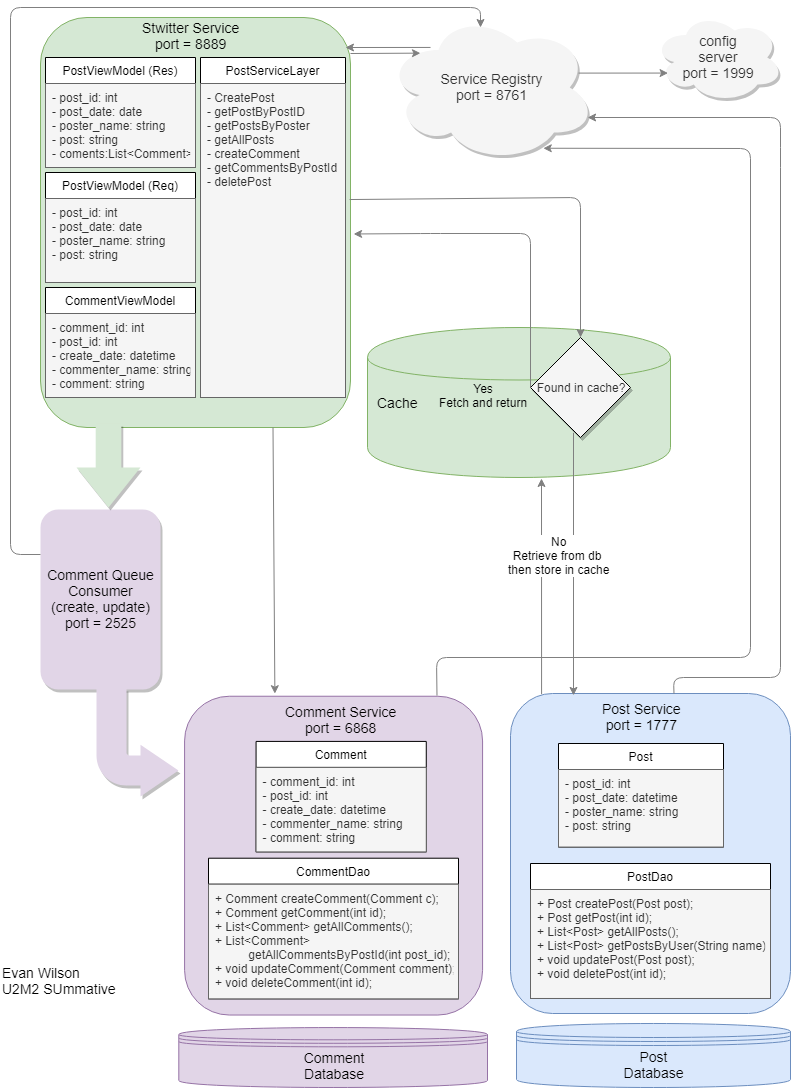

The diagram above was exported from draw.io. Its source (the exported page's mxGraphModel, read from the mxfile embedded in the PNG):
<mxGraphModel dx="1806" dy="910" grid="1" gridSize="10" guides="1" tooltips="1" connect="1" arrows="1" fold="1" page="1" pageScale="1" pageWidth="850" pageHeight="1100" math="0" shadow="0">
  <root>
    <mxCell id="0" />
    <mxCell id="1" parent="0" />
    <mxCell id="J0fOmYzFtQeh2WZvoIdd-55" value="" style="endArrow=classic;html=1;strokeColor=#808080;exitX=0.111;exitY=0.002;exitDx=0;exitDy=0;exitPerimeter=0;" parent="1" source="TptZWq8u8ISGLkhSfegj-6" edge="1">
      <mxGeometry width="50" height="50" relative="1" as="geometry">
        <mxPoint x="562" y="690" as="sourcePoint" />
        <mxPoint x="561" y="481" as="targetPoint" />
      </mxGeometry>
    </mxCell>
    <mxCell id="TptZWq8u8ISGLkhSfegj-1" value="&lt;font style=&quot;font-size: 14px&quot;&gt;Service Registry&lt;br&gt;port = 8761&lt;br&gt;&lt;/font&gt;" style="ellipse;shape=cloud;whiteSpace=wrap;html=1;fillColor=#f5f5f5;strokeColor=none;fontColor=#333333;shadow=1;" parent="1" vertex="1">
      <mxGeometry x="405.5" y="15" width="210" height="150" as="geometry" />
    </mxCell>
    <mxCell id="TptZWq8u8ISGLkhSfegj-2" value="&lt;font style=&quot;font-size: 14px&quot;&gt;config server&lt;br&gt;port = 1999&lt;br&gt;&lt;/font&gt;" style="ellipse;shape=cloud;whiteSpace=wrap;html=1;fillColor=#f5f5f5;strokeColor=none;fontColor=#333333;shadow=1;" parent="1" vertex="1">
      <mxGeometry x="673" y="15" width="130" height="90" as="geometry" />
    </mxCell>
    <mxCell id="TptZWq8u8ISGLkhSfegj-5" value="&lt;font style=&quot;font-size: 14px&quot;&gt;Comment Queue Consumer&lt;br&gt;(create, update)&lt;br&gt;port = 2525&lt;br&gt;&lt;/font&gt;" style="rounded=1;whiteSpace=wrap;html=1;align=center;fillColor=#e1d5e7;strokeColor=none;shadow=1;comic=0;glass=0;absoluteArcSize=0;strokeOpacity=100;fillOpacity=100;" parent="1" vertex="1">
      <mxGeometry x="60" y="512" width="120" height="180" as="geometry" />
    </mxCell>
    <mxCell id="TptZWq8u8ISGLkhSfegj-37" value="" style="group" parent="1" vertex="1" connectable="0">
      <mxGeometry x="202" y="550" width="315" height="540" as="geometry" />
    </mxCell>
    <mxCell id="TptZWq8u8ISGLkhSfegj-38" value="" style="group" parent="TptZWq8u8ISGLkhSfegj-37" vertex="1" connectable="0">
      <mxGeometry x="-10" y="8" width="315" height="532" as="geometry" />
    </mxCell>
    <mxCell id="TptZWq8u8ISGLkhSfegj-39" value="&lt;font style=&quot;font-size: 14px&quot;&gt;Comment&lt;br&gt;Database&lt;/font&gt;" style="shape=datastore;whiteSpace=wrap;html=1;fillColor=#e1d5e7;strokeColor=#9673a6;" parent="TptZWq8u8ISGLkhSfegj-38" vertex="1">
      <mxGeometry x="6.299999999999997" y="472.0563380281691" width="308.6999999999999" height="59.94366197183096" as="geometry" />
    </mxCell>
    <mxCell id="TptZWq8u8ISGLkhSfegj-40" value="" style="group" parent="TptZWq8u8ISGLkhSfegj-38" vertex="1" connectable="0">
      <mxGeometry x="11.999999999999996" y="140.7939508506616" width="297.9999999999999" height="318.797731568998" as="geometry" />
    </mxCell>
    <mxCell id="TptZWq8u8ISGLkhSfegj-41" value="" style="rounded=1;whiteSpace=wrap;html=1;fillColor=#e1d5e7;strokeColor=#9673a6;" parent="TptZWq8u8ISGLkhSfegj-40" vertex="1">
      <mxGeometry x="0.0814882333443824" y="-0.055814129797105254" width="297.9999999999999" height="318.797731568998" as="geometry" />
    </mxCell>
    <mxCell id="TptZWq8u8ISGLkhSfegj-42" value="&lt;font style=&quot;font-size: 14px&quot;&gt;Comment Service&lt;br&gt;port = 6868&lt;br&gt;&lt;/font&gt;" style="text;html=1;resizable=0;points=[];autosize=1;align=center;verticalAlign=top;spacingTop=-4;" parent="TptZWq8u8ISGLkhSfegj-40" vertex="1">
      <mxGeometry x="91.6623454967306" y="5.126708225064446" width="130" height="30" as="geometry" />
    </mxCell>
    <mxCell id="TptZWq8u8ISGLkhSfegj-43" value="Comment" style="swimlane;fontStyle=0;childLayout=stackLayout;horizontal=1;startSize=26;horizontalStack=0;resizeParent=1;resizeParentMax=0;resizeLast=0;collapsible=1;marginBottom=0;" parent="TptZWq8u8ISGLkhSfegj-40" vertex="1">
      <mxGeometry x="71.57362433862431" y="45.12684715938032" width="170.20687830687825" height="110.47637051039695" as="geometry" />
    </mxCell>
    <mxCell id="TptZWq8u8ISGLkhSfegj-44" value="- comment_id: int&#10;- post_id: int&#10;- create_date: datetime&#10;- commenter_name: string&#10;- comment: string" style="text;align=left;verticalAlign=top;spacingLeft=4;spacingRight=4;overflow=hidden;rotatable=0;points=[[0,0.5],[1,0.5]];portConstraint=eastwest;fillColor=#f5f5f5;strokeColor=#666666;fontColor=#333333;" parent="TptZWq8u8ISGLkhSfegj-43" vertex="1">
      <mxGeometry y="26" width="170.20687830687825" height="84.47637051039695" as="geometry" />
    </mxCell>
    <mxCell id="TptZWq8u8ISGLkhSfegj-45" value="CommentDao" style="swimlane;fontStyle=0;childLayout=stackLayout;horizontal=1;startSize=26;horizontalStack=0;resizeParent=1;resizeParentMax=0;resizeLast=0;collapsible=1;marginBottom=0;" parent="TptZWq8u8ISGLkhSfegj-40" vertex="1">
      <mxGeometry x="23.999999999999993" y="161.91304347826085" width="249.99999999999991" height="140.6465028355387" as="geometry" />
    </mxCell>
    <mxCell id="TptZWq8u8ISGLkhSfegj-46" value="+ Comment createComment(Comment c);&#10;+ Comment getComment(int id);&#10;+ List&lt;Comment&gt; getAllComments();&#10;+ List&lt;Comment&gt; &#10;          getAllCommentsByPostId(int post_id);&#10;+ void updateComment(Comment comment);&#10;+ void deleteComment(int id);" style="text;align=left;verticalAlign=top;spacingLeft=4;spacingRight=4;overflow=hidden;rotatable=0;points=[[0,0.5],[1,0.5]];portConstraint=eastwest;fillColor=#f5f5f5;strokeColor=#666666;fontColor=#333333;" parent="TptZWq8u8ISGLkhSfegj-45" vertex="1">
      <mxGeometry y="26" width="249.99999999999991" height="114.64650283553871" as="geometry" />
    </mxCell>
    <mxCell id="TptZWq8u8ISGLkhSfegj-36" value="" style="group" parent="1" vertex="1" connectable="0">
      <mxGeometry x="530" y="696" width="280" height="394" as="geometry" />
    </mxCell>
    <mxCell id="TptZWq8u8ISGLkhSfegj-12" value="" style="group" parent="TptZWq8u8ISGLkhSfegj-36" vertex="1" connectable="0">
      <mxGeometry width="280" height="394" as="geometry" />
    </mxCell>
    <mxCell id="TptZWq8u8ISGLkhSfegj-7" value="&lt;font style=&quot;font-size: 14px&quot;&gt;Post&lt;br&gt;Database&lt;/font&gt;" style="shape=datastore;whiteSpace=wrap;html=1;fillColor=#dae8fc;strokeColor=#6c8ebf;" parent="TptZWq8u8ISGLkhSfegj-12" vertex="1">
      <mxGeometry x="6" y="330" width="274" height="64" as="geometry" />
    </mxCell>
    <mxCell id="TptZWq8u8ISGLkhSfegj-11" value="" style="group" parent="TptZWq8u8ISGLkhSfegj-12" vertex="1" connectable="0">
      <mxGeometry width="280" height="340.35680751173703" as="geometry" />
    </mxCell>
    <mxCell id="TptZWq8u8ISGLkhSfegj-6" value="" style="rounded=1;whiteSpace=wrap;html=1;fillColor=#dae8fc;strokeColor=#6c8ebf;" parent="TptZWq8u8ISGLkhSfegj-11" vertex="1">
      <mxGeometry width="280" height="320" as="geometry" />
    </mxCell>
    <mxCell id="TptZWq8u8ISGLkhSfegj-9" value="&lt;font style=&quot;font-size: 14px&quot;&gt;Post Service&lt;br&gt;port = 1777&lt;br&gt;&lt;/font&gt;" style="text;html=1;resizable=0;points=[];autosize=1;align=center;verticalAlign=top;spacingTop=-4;" parent="TptZWq8u8ISGLkhSfegj-11" vertex="1">
      <mxGeometry x="85.52727272727273" y="5.473407969182628" width="90" height="30" as="geometry" />
    </mxCell>
    <mxCell id="TptZWq8u8ISGLkhSfegj-13" value="Post" style="swimlane;fontStyle=0;childLayout=stackLayout;horizontal=1;startSize=26;horizontalStack=0;resizeParent=1;resizeParentMax=0;resizeLast=0;collapsible=1;marginBottom=0;" parent="TptZWq8u8ISGLkhSfegj-11" vertex="1">
      <mxGeometry x="48" y="50" width="165" height="103.54255319148936" as="geometry" />
    </mxCell>
    <mxCell id="TptZWq8u8ISGLkhSfegj-14" value="- post_id: int&#10;- post_date: datetime&#10;- poster_name: string&#10;- post: string" style="text;align=left;verticalAlign=top;spacingLeft=4;spacingRight=4;overflow=hidden;rotatable=0;points=[[0,0.5],[1,0.5]];portConstraint=eastwest;fillColor=#f5f5f5;strokeColor=#666666;fontColor=#333333;" parent="TptZWq8u8ISGLkhSfegj-13" vertex="1">
      <mxGeometry y="26" width="165" height="77.54255319148936" as="geometry" />
    </mxCell>
    <mxCell id="TptZWq8u8ISGLkhSfegj-21" value="PostDao" style="swimlane;fontStyle=0;childLayout=stackLayout;horizontal=1;startSize=26;horizontalStack=0;resizeParent=1;resizeParentMax=0;resizeLast=0;collapsible=1;marginBottom=0;" parent="TptZWq8u8ISGLkhSfegj-11" vertex="1">
      <mxGeometry x="20" y="170" width="240" height="134.97872340425533" as="geometry" />
    </mxCell>
    <mxCell id="TptZWq8u8ISGLkhSfegj-22" value="+ Post createPost(Post post);&#10;+ Post getPost(int id);&#10;+ List&lt;Post&gt; getAllPosts();&#10;+ List&lt;Post&gt; getPostsByUser(String name);&#10;+ void updatePost(Post post);&#10;+ void deletePost(int id);" style="text;align=left;verticalAlign=top;spacingLeft=4;spacingRight=4;overflow=hidden;rotatable=0;points=[[0,0.5],[1,0.5]];portConstraint=eastwest;fillColor=#f5f5f5;strokeColor=#666666;fontColor=#333333;" parent="TptZWq8u8ISGLkhSfegj-21" vertex="1">
      <mxGeometry y="26" width="240" height="108.97872340425532" as="geometry" />
    </mxCell>
    <mxCell id="TptZWq8u8ISGLkhSfegj-60" value="" style="group" parent="1" vertex="1" connectable="0">
      <mxGeometry x="20" y="60" width="350" height="370" as="geometry" />
    </mxCell>
    <mxCell id="TptZWq8u8ISGLkhSfegj-3" value="" style="rounded=1;whiteSpace=wrap;html=1;fillColor=#d5e8d4;strokeColor=#82b366;" parent="TptZWq8u8ISGLkhSfegj-60" vertex="1">
      <mxGeometry x="40" y="-40" width="310" height="410" as="geometry" />
    </mxCell>
    <mxCell id="J0fOmYzFtQeh2WZvoIdd-6" value="CommentViewModel" style="swimlane;fontStyle=0;childLayout=stackLayout;horizontal=1;startSize=26;horizontalStack=0;resizeParent=1;resizeParentMax=0;resizeLast=0;collapsible=1;marginBottom=0;" parent="TptZWq8u8ISGLkhSfegj-60" vertex="1">
      <mxGeometry x="45" y="230" width="150" height="110" as="geometry" />
    </mxCell>
    <mxCell id="J0fOmYzFtQeh2WZvoIdd-7" value="- comment_id: int&#10;- post_id: int&#10;- create_date: datetime&#10;- commenter_name: string&#10;- comment: string" style="text;align=left;verticalAlign=top;spacingLeft=4;spacingRight=4;overflow=hidden;rotatable=0;points=[[0,0.5],[1,0.5]];portConstraint=eastwest;fillColor=#f5f5f5;strokeColor=#666666;fontColor=#333333;" parent="J0fOmYzFtQeh2WZvoIdd-6" vertex="1">
      <mxGeometry y="26" width="150" height="84" as="geometry" />
    </mxCell>
    <mxCell id="J0fOmYzFtQeh2WZvoIdd-8" value="PostViewModel (Res)" style="swimlane;fontStyle=0;childLayout=stackLayout;horizontal=1;startSize=26;horizontalStack=0;resizeParent=1;resizeParentMax=0;resizeLast=0;collapsible=1;marginBottom=0;" parent="TptZWq8u8ISGLkhSfegj-60" vertex="1">
      <mxGeometry x="45" width="150" height="110" as="geometry" />
    </mxCell>
    <mxCell id="J0fOmYzFtQeh2WZvoIdd-9" value="- post_id: int&#10;- post_date: date&#10;- poster_name: string&#10;- post: string&#10;- coments:List&lt;Comment&gt;" style="text;align=left;verticalAlign=top;spacingLeft=4;spacingRight=4;overflow=hidden;rotatable=0;points=[[0,0.5],[1,0.5]];portConstraint=eastwest;fillColor=#f5f5f5;strokeColor=#666666;fontColor=#333333;" parent="J0fOmYzFtQeh2WZvoIdd-8" vertex="1">
      <mxGeometry y="26" width="150" height="84" as="geometry" />
    </mxCell>
    <mxCell id="J0fOmYzFtQeh2WZvoIdd-14" value="PostServiceLayer" style="swimlane;fontStyle=0;childLayout=stackLayout;horizontal=1;startSize=26;horizontalStack=0;resizeParent=1;resizeParentMax=0;resizeLast=0;collapsible=1;marginBottom=0;" parent="TptZWq8u8ISGLkhSfegj-60" vertex="1">
      <mxGeometry x="200" width="145" height="340" as="geometry" />
    </mxCell>
    <mxCell id="J0fOmYzFtQeh2WZvoIdd-15" value="- CreatePost&#10;- getPostByPostID&#10;- getPostsByPoster&#10;- getAllPosts&#10;- createComment&#10;- getCommentsByPostId&#10;- deletePost" style="text;align=left;verticalAlign=top;spacingLeft=4;spacingRight=4;overflow=hidden;rotatable=0;points=[[0,0.5],[1,0.5]];portConstraint=eastwest;fillColor=#f5f5f5;strokeColor=#666666;fontColor=#333333;" parent="J0fOmYzFtQeh2WZvoIdd-14" vertex="1">
      <mxGeometry y="26" width="145" height="314" as="geometry" />
    </mxCell>
    <mxCell id="J0fOmYzFtQeh2WZvoIdd-36" value="PostViewModel (Req)" style="swimlane;fontStyle=0;childLayout=stackLayout;horizontal=1;startSize=26;horizontalStack=0;resizeParent=1;resizeParentMax=0;resizeLast=0;collapsible=1;marginBottom=0;" parent="TptZWq8u8ISGLkhSfegj-60" vertex="1">
      <mxGeometry x="45" y="115" width="150" height="110" as="geometry" />
    </mxCell>
    <mxCell id="J0fOmYzFtQeh2WZvoIdd-37" value="- post_id: int&#10;- post_date: date&#10;- poster_name: string&#10;- post: string" style="text;align=left;verticalAlign=top;spacingLeft=4;spacingRight=4;overflow=hidden;rotatable=0;points=[[0,0.5],[1,0.5]];portConstraint=eastwest;fillColor=#f5f5f5;strokeColor=#666666;fontColor=#333333;" parent="J0fOmYzFtQeh2WZvoIdd-36" vertex="1">
      <mxGeometry y="26" width="150" height="84" as="geometry" />
    </mxCell>
    <mxCell id="J0fOmYzFtQeh2WZvoIdd-1" value="" style="html=1;shadow=1;dashed=0;align=center;verticalAlign=middle;shape=mxgraph.arrows2.bendArrow;dy=15;dx=38;notch=0;arrowHead=51.75;rounded=1;rotation=180;fillColor=#e1d5e7;strokeColor=none;flipH=1;" parent="1" vertex="1">
      <mxGeometry x="116" y="691" width="82" height="108" as="geometry" />
    </mxCell>
    <mxCell id="J0fOmYzFtQeh2WZvoIdd-12" value="" style="html=1;shadow=1;dashed=0;align=center;verticalAlign=middle;shape=mxgraph.arrows2.arrow;dy=0.6;dx=40;direction=south;notch=0;rounded=1;glass=0;comic=0;fillColor=#d5e8d4;strokeColor=none;" parent="1" vertex="1">
      <mxGeometry x="96" y="426" width="64" height="84" as="geometry" />
    </mxCell>
    <mxCell id="TptZWq8u8ISGLkhSfegj-53" value="&lt;font style=&quot;font-size: 14px&quot;&gt;&lt;font color=&quot;#000000&quot;&gt;Stwitter Service&lt;br&gt;port = 8889&lt;/font&gt;&lt;br&gt;&lt;/font&gt;" style="text;html=1;resizable=0;points=[];autosize=1;align=center;verticalAlign=top;spacingTop=-4;fontColor=#808080;" parent="1" vertex="1">
      <mxGeometry x="155" y="20" width="110" height="30" as="geometry" />
    </mxCell>
    <mxCell id="J0fOmYzFtQeh2WZvoIdd-40" value="" style="endArrow=classic;html=1;strokeColor=#808080;entryX=0.164;entryY=0.271;entryDx=0;entryDy=0;entryPerimeter=0;" parent="1" target="TptZWq8u8ISGLkhSfegj-1" edge="1">
      <mxGeometry width="50" height="50" relative="1" as="geometry">
        <mxPoint x="370" y="56" as="sourcePoint" />
        <mxPoint x="420" y="50" as="targetPoint" />
      </mxGeometry>
    </mxCell>
    <mxCell id="J0fOmYzFtQeh2WZvoIdd-41" value="" style="endArrow=classic;html=1;strokeColor=#808080;exitX=0;exitY=0.25;exitDx=0;exitDy=0;" parent="1" source="TptZWq8u8ISGLkhSfegj-5" edge="1">
      <mxGeometry width="50" height="50" relative="1" as="geometry">
        <mxPoint x="260.5" y="540" as="sourcePoint" />
        <mxPoint x="500" y="30" as="targetPoint" />
        <Array as="points">
          <mxPoint x="30" y="557" />
          <mxPoint x="30" y="10" />
          <mxPoint x="500" y="10" />
        </Array>
      </mxGeometry>
    </mxCell>
    <mxCell id="J0fOmYzFtQeh2WZvoIdd-42" value="" style="endArrow=classic;html=1;strokeColor=#808080;exitX=0.847;exitY=-0.002;exitDx=0;exitDy=0;exitPerimeter=0;entryX=0.749;entryY=0.905;entryDx=0;entryDy=0;entryPerimeter=0;" parent="1" source="TptZWq8u8ISGLkhSfegj-41" target="TptZWq8u8ISGLkhSfegj-1" edge="1">
      <mxGeometry width="50" height="50" relative="1" as="geometry">
        <mxPoint x="450" y="699" as="sourcePoint" />
        <mxPoint x="607" y="120" as="targetPoint" />
        <Array as="points">
          <mxPoint x="456" y="660" />
          <mxPoint x="770" y="660" />
          <mxPoint x="770" y="151" />
        </Array>
      </mxGeometry>
    </mxCell>
    <mxCell id="J0fOmYzFtQeh2WZvoIdd-43" value="" style="endArrow=classic;html=1;strokeColor=#808080;exitX=0.847;exitY=-0.002;exitDx=0;exitDy=0;exitPerimeter=0;entryX=0.96;entryY=0.7;entryDx=0;entryDy=0;entryPerimeter=0;" parent="1" target="TptZWq8u8ISGLkhSfegj-1" edge="1">
      <mxGeometry width="50" height="50" relative="1" as="geometry">
        <mxPoint x="693.4874882333443" y="696.1005412577265" as="sourcePoint" />
        <mxPoint x="799.79" y="148.75" as="targetPoint" />
        <Array as="points">
          <mxPoint x="693" y="680" />
          <mxPoint x="800" y="680" />
          <mxPoint x="800" y="160" />
          <mxPoint x="800" y="120" />
        </Array>
      </mxGeometry>
    </mxCell>
    <mxCell id="J0fOmYzFtQeh2WZvoIdd-44" value="" style="endArrow=classic;html=1;strokeColor=#808080;entryX=0.112;entryY=0.673;entryDx=0;entryDy=0;entryPerimeter=0;exitX=0.917;exitY=0.404;exitDx=0;exitDy=0;exitPerimeter=0;" parent="1" source="TptZWq8u8ISGLkhSfegj-1" target="TptZWq8u8ISGLkhSfegj-2" edge="1">
      <mxGeometry width="50" height="50" relative="1" as="geometry">
        <mxPoint x="673" y="24.899993896484375" as="sourcePoint" />
        <mxPoint x="623" y="74.89999389648438" as="targetPoint" />
      </mxGeometry>
    </mxCell>
    <mxCell id="J0fOmYzFtQeh2WZvoIdd-46" value="" style="endArrow=classic;html=1;strokeColor=#808080;entryX=0.164;entryY=0.271;entryDx=0;entryDy=0;entryPerimeter=0;exitX=0.212;exitY=0.233;exitDx=0;exitDy=0;exitPerimeter=0;" parent="1" source="TptZWq8u8ISGLkhSfegj-1" edge="1">
      <mxGeometry width="50" height="50" relative="1" as="geometry">
        <mxPoint x="434.94000000000005" y="49.64999999999998" as="sourcePoint" />
        <mxPoint x="365" y="50" as="targetPoint" />
      </mxGeometry>
    </mxCell>
    <mxCell id="J0fOmYzFtQeh2WZvoIdd-47" value="" style="shape=cylinder;whiteSpace=wrap;html=1;boundedLbl=1;backgroundOutline=1;rounded=1;shadow=0;glass=0;comic=0;fillColor=#d5e8d4;strokeColor=#82b366;" parent="1" vertex="1">
      <mxGeometry x="387" y="330" width="303" height="150" as="geometry" />
    </mxCell>
    <mxCell id="J0fOmYzFtQeh2WZvoIdd-48" value="" style="endArrow=classic;html=1;strokeColor=#808080;entryX=0.5;entryY=0;entryDx=0;entryDy=0;entryPerimeter=0;exitX=0.997;exitY=0.444;exitDx=0;exitDy=0;exitPerimeter=0;" parent="1" source="TptZWq8u8ISGLkhSfegj-3" target="J0fOmYzFtQeh2WZvoIdd-49" edge="1">
      <mxGeometry width="50" height="50" relative="1" as="geometry">
        <mxPoint x="370.06999999999994" y="164.60000000000002" as="sourcePoint" />
        <mxPoint x="459.55999999999995" y="164.57000000000005" as="targetPoint" />
        <Array as="points">
          <mxPoint x="600" y="200" />
        </Array>
      </mxGeometry>
    </mxCell>
    <mxCell id="J0fOmYzFtQeh2WZvoIdd-49" value="Found in cache?" style="strokeWidth=1;html=1;shape=mxgraph.flowchart.decision;whiteSpace=wrap;rounded=1;shadow=1;glass=0;comic=0;fillColor=#f5f5f5;strokeColor=#000000;fontColor=#333333;" parent="1" vertex="1">
      <mxGeometry x="550" y="340" width="100" height="100" as="geometry" />
    </mxCell>
    <mxCell id="J0fOmYzFtQeh2WZvoIdd-50" value="&lt;font style=&quot;font-size: 14px&quot;&gt;Cache&lt;/font&gt;" style="text;html=1;resizable=0;points=[];autosize=1;align=left;verticalAlign=top;spacingTop=-4;" parent="1" vertex="1">
      <mxGeometry x="395" y="395" width="60" height="20" as="geometry" />
    </mxCell>
    <mxCell id="J0fOmYzFtQeh2WZvoIdd-51" value="" style="endArrow=classic;html=1;strokeColor=#808080;exitX=0;exitY=0.5;exitDx=0;exitDy=0;exitPerimeter=0;entryX=1.01;entryY=0.528;entryDx=0;entryDy=0;entryPerimeter=0;" parent="1" source="J0fOmYzFtQeh2WZvoIdd-49" target="TptZWq8u8ISGLkhSfegj-3" edge="1">
      <mxGeometry width="50" height="50" relative="1" as="geometry">
        <mxPoint x="420" y="295" as="sourcePoint" />
        <mxPoint x="450" y="240" as="targetPoint" />
        <Array as="points">
          <mxPoint x="550" y="236" />
          <mxPoint x="450" y="236" />
        </Array>
      </mxGeometry>
    </mxCell>
    <mxCell id="J0fOmYzFtQeh2WZvoIdd-52" value="&lt;font&gt;&lt;font style=&quot;font-size: 12px&quot;&gt;Yes&lt;br&gt;Fetch and return&lt;br&gt;&lt;/font&gt;&lt;br&gt;&lt;/font&gt;" style="text;html=1;resizable=0;points=[];align=center;verticalAlign=middle;labelBackgroundColor=#D5E8D4;" parent="J0fOmYzFtQeh2WZvoIdd-51" vertex="1" connectable="0">
      <mxGeometry x="-0.6152" y="3" relative="1" as="geometry">
        <mxPoint x="-45" y="79" as="offset" />
      </mxGeometry>
    </mxCell>
    <mxCell id="J0fOmYzFtQeh2WZvoIdd-53" value="" style="endArrow=classic;html=1;strokeColor=#808080;exitX=0.43;exitY=0.953;exitDx=0;exitDy=0;exitPerimeter=0;entryX=0.225;entryY=0.006;entryDx=0;entryDy=0;entryPerimeter=0;" parent="1" source="J0fOmYzFtQeh2WZvoIdd-49" target="TptZWq8u8ISGLkhSfegj-6" edge="1">
      <mxGeometry width="50" height="50" relative="1" as="geometry">
        <mxPoint x="578" y="512" as="sourcePoint" />
        <mxPoint x="628" y="462" as="targetPoint" />
      </mxGeometry>
    </mxCell>
    <mxCell id="J0fOmYzFtQeh2WZvoIdd-54" value="No&lt;br&gt;Retrieve from db&amp;nbsp;&lt;br&gt;then store in cache" style="text;html=1;resizable=0;points=[];align=center;verticalAlign=middle;labelBackgroundColor=#ffffff;" parent="J0fOmYzFtQeh2WZvoIdd-53" vertex="1" connectable="0">
      <mxGeometry x="-0.2636" y="-3" relative="1" as="geometry">
        <mxPoint x="-12" y="25.5" as="offset" />
      </mxGeometry>
    </mxCell>
    <mxCell id="J0fOmYzFtQeh2WZvoIdd-56" value="" style="endArrow=classic;html=1;strokeColor=#808080;exitX=0.75;exitY=1;exitDx=0;exitDy=0;entryX=0.303;entryY=-0.008;entryDx=0;entryDy=0;entryPerimeter=0;" parent="1" source="TptZWq8u8ISGLkhSfegj-3" target="TptZWq8u8ISGLkhSfegj-41" edge="1">
      <mxGeometry width="50" height="50" relative="1" as="geometry">
        <mxPoint x="615.5" y="201" as="sourcePoint" />
        <mxPoint x="290" y="700" as="targetPoint" />
      </mxGeometry>
    </mxCell>
    <mxCell id="f6-a7m40L3dC_b_F-uTY-1" value="&lt;font style=&quot;font-size: 14px&quot;&gt;Evan Wilson&lt;br&gt;U2M2 SUmmative&lt;/font&gt;" style="text;html=1;resizable=0;points=[];autosize=1;align=left;verticalAlign=top;spacingTop=-4;" vertex="1" parent="1">
      <mxGeometry x="20" y="965" width="130" height="30" as="geometry" />
    </mxCell>
  </root>
</mxGraphModel>